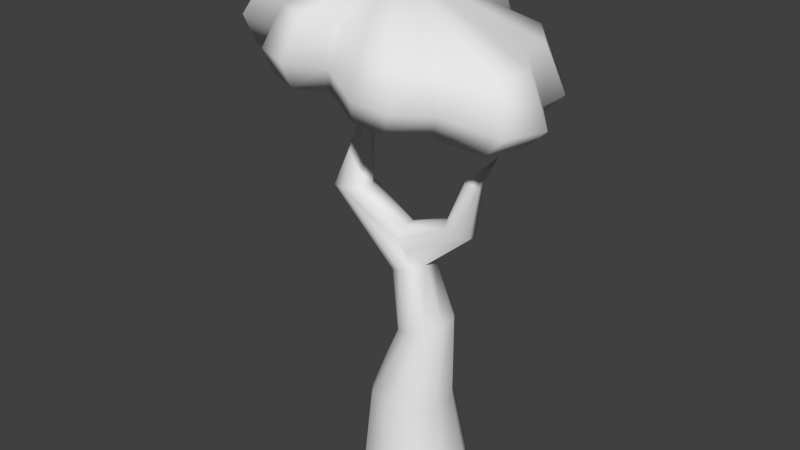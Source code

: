 # Source: myrrh-tree.blend  (saved by Blender 2.73.0; exported with 4.5.12 LTS)
import bpy
from mathutils import Matrix  # noqa: F401  (used for matrix-valued properties, if any)

bpy.ops.wm.read_factory_settings(use_empty=True)
scene = bpy.context.scene
scene.name = 'Scene'

# ---- collections
col_collection_1 = bpy.data.collections.new('Collection 1'); scene.collection.children.link(col_collection_1)

# ---- materials (node trees are filled in below, after node groups)
mat_material = bpy.data.materials.new('Material')
mat_material.alpha_threshold = 0.0
mat_material.use_transparent_shadow = False
mat_material.roughness = 0.5

# ---- material node trees

# ---- world
world_world = bpy.data.worlds.new('World'); scene.world = world_world
world_world.color = (0.05088, 0.05088, 0.05088)
world_world.use_sun_shadow = False
world_world.sun_shadow_jitter_overblur = 0.0
world_world.cycles.sampling_method = 'MANUAL'
world_world.cycles.sample_map_resolution = 256

# ---- meshes
me_plane = bpy.data.meshes.new('Plane')
me_plane.from_pydata([(-0.9348, 1.59, 2.562), (-0.5479, 1.846, 2.513), (0.09296, 1.822, 2.431), (0.359, 1.42, 2.397), (0.7943, 1.493, 2.342), (1.157, 1.042, 2.295), (1.157, 0.6516, 2.295), (1.483, 0.2371, 2.254), (1.326, -0.226, 2.274), (0.6734, -0.3114, 2.357), (-2.902, 0.6042, 2.265), (0.3469, -0.6405, 2.399), (-0.05214, -0.7014, 2.449), (-0.6567, -0.3479, 2.526), (-1.019, -0.6161, 2.573), (-1.394, -0.4942, 2.62), (-1.527, -0.0432, 2.637), (-2.144, -0.0432, 2.716), (-2.362, 0.2615, 2.744), (-2.277, 0.4322, 2.733), (-2.519, 0.6028, 2.764), (-2.619, 0.4042, 2.229), (-2.718, 0.2043, 2.242), (-2.463, -0.1527, 2.209), (-1.74, -0.1527, 2.117), (-1.585, -0.6811, 2.098), (-1.145, -0.8239, 2.042), (-0.7205, -0.5097, 1.987), (-0.01214, -0.9239, 1.897), (0.4553, -0.8525, 1.838), (0.8378, -0.4669, 1.789), (1.603, -0.3669, 1.692), (1.787, 0.1757, 1.668), (1.404, 0.6613, 1.717), (1.404, 1.118, 1.717), (0.9795, 1.647, 1.771), (0.4695, 1.561, 1.836), (0.1579, 2.032, 1.876), (-0.593, 2.061, 1.971), (-1.046, 1.761, 2.029), (-1.386, 1.932, 2.072), (-1.698, 1.818, 2.112), (-1.953, 1.332, 2.144), (-2.548, 1.318, 2.22), (-2.803, 1.175, 2.253), (-1.225, 1.736, 2.599), (-1.491, 1.639, 2.633), (-1.709, 1.224, 2.66), (-2.217, 1.212, 2.725), (-2.434, 1.09, 2.753), (-0.6232, 0.595, 3.014), (-2.711, 0.6032, 1.893), (-2.459, 0.425, 1.861), (-2.547, 0.2469, 1.872), (-2.32, -0.07118, 1.843), (-1.676, -0.07118, 1.761), (-1.538, -0.5419, 1.744), (-1.146, -0.6692, 1.694), (-0.7676, -0.3893, 1.646), (-0.1365, -0.7582, 1.565), (0.28, -0.6946, 1.512), (0.6208, -0.3511, 1.469), (1.302, -0.262, 1.382), (1.466, 0.2215, 1.361), (1.126, 0.6541, 1.405), (1.126, 1.061, 1.405), (0.747, 1.532, 1.453), (0.2926, 1.456, 1.511), (0.01492, 1.876, 1.546), (-0.654, 1.901, 1.631), (-1.058, 1.634, 1.683), (-1.361, 1.786, 1.721), (-1.639, 1.685, 1.756), (-1.866, 1.252, 1.785), (-2.396, 1.239, 1.853), (-2.623, 1.112, 1.882), (-0.8195, 0.595, 1.472), (-0.2284, 1.231, -3.722), (-0.6512, 1.094, -3.722), (-0.9126, 0.7342, -3.722), (-0.9126, 0.2895, -3.722), (-0.6512, -0.07018, -3.722), (-0.2284, -0.2076, -3.722), (0.1945, -0.07018, -3.722), (0.4559, 0.2895, -3.722), (0.4559, 0.7342, -3.722), (0.1945, 1.094, -3.722), (-0.2888, 1.078, -2.703), (-0.6217, 0.97, -2.703), (-0.8274, 0.6868, -2.703), (-0.8274, 0.3369, -2.703), (-0.6217, 0.05374, -2.703), (-0.2888, -0.05441, -2.703), (0.04403, 0.05374, -2.703), (0.2497, 0.3369, -2.703), (0.2497, 0.6868, -2.703), (0.04403, 0.97, -2.703), (-0.06109, 0.9012, -1.57), (-0.2774, 0.8268, -1.645), (-0.4111, 0.6322, -1.691), (-0.4111, 0.3917, -1.691), (-0.2774, 0.197, -1.645), (-0.06109, 0.1227, -1.57), (0.1552, 0.197, -1.495), (0.2889, 0.3917, -1.449), (0.2889, 0.6322, -1.449), (0.1552, 0.8268, -1.495), (-0.28, 0.7963, -0.7774), (-0.438, 0.742, -0.8319), (-0.5357, 0.5998, -0.8656), (-0.5357, 0.4241, -0.8656), (-0.438, 0.2819, -0.8319), (-0.28, 0.2276, -0.7774), (-0.122, 0.2819, -0.7229), (-0.02439, 0.4241, -0.6893), (-0.02439, 0.5998, -0.6893), (-0.122, 0.742, -0.7229), (-1.275, 0.7742, 0.0687), (-1.429, 0.7241, 0.05858), (-1.524, 0.593, 0.05232), (-1.524, 0.4309, 0.05232), (-1.429, 0.2998, 0.05858), (-1.275, 0.2497, 0.0687), (-1.121, 0.2998, 0.07882), (-1.026, 0.4309, 0.08507), (-1.026, 0.593, 0.08507), (-1.121, 0.7241, 0.07882), (-0.3691, 0.2895, -0.3814), (-0.2503, 0.2859, -0.5456), (-0.3736, 0.7342, -0.3753), (-0.2519, 0.738, -0.5435), (-0.3638, 0.428, -0.2382), (-0.3676, 0.5958, -0.2332), (0.6197, 0.4531, -0.1278), (0.6197, 0.5708, -0.1278), (0.3171, 0.3629, -0.0623), (0.4406, 0.3605, -0.1187), (0.3125, 0.6608, -0.0602), (0.4389, 0.6633, -0.118), (0.2729, 0.4557, 0.02291), (0.269, 0.5681, 0.02459), (-1.077, 0.6186, 0.9709), (-1.433, 0.5162, 1.302), (-1.145, 0.5492, 0.9345), (-1.126, 0.4481, 0.9446), (-1.047, 0.3967, 0.9872), (-0.9499, 0.4772, 1.04), (-0.9871, 0.6075, 1.02), (0.7332, 0.4764, 0.6266), (0.7332, 0.5475, 0.6266), (0.5565, 0.4219, 0.5651), (0.638, 0.4204, 0.5749), (0.5535, 0.6019, 0.5647), (0.6369, 0.6034, 0.5747), (0.5069, 0.478, 0.5951), (0.5044, 0.5459, 0.5947), (0.9443, 0.5119, 1.026)], [], [(28, 29, 11, 12), (29, 30, 9, 11), (21, 22, 18, 19), (26, 27, 13, 14), (42, 43, 48, 47), (25, 26, 14, 15), (22, 23, 17, 18), (40, 41, 46, 45), (37, 38, 1, 2), (35, 36, 3, 4), (38, 39, 0, 1), (10, 21, 19, 20), (43, 44, 49, 48), (33, 34, 5, 6), (24, 25, 15, 16), (41, 42, 47, 46), (27, 28, 12, 13), (39, 40, 45, 0), (31, 32, 7, 8), (36, 37, 2, 3), (32, 33, 6, 7), (34, 35, 4, 5), (30, 31, 8, 9), (44, 10, 20, 49), (23, 24, 16, 17), (19, 18, 50), (8, 7, 50), (18, 17, 50), (47, 48, 50), (2, 1, 50), (9, 8, 50), (11, 9, 50), (49, 20, 50), (45, 46, 50), (4, 3, 50), (1, 0, 50), (6, 5, 50), (17, 16, 50), (7, 6, 50), (3, 2, 50), (46, 47, 50), (13, 12, 50), (12, 11, 50), (16, 15, 50), (0, 45, 50), (20, 19, 50), (5, 4, 50), (14, 13, 50), (48, 49, 50), (15, 14, 50), (32, 31, 62, 63), (31, 30, 61, 62), (37, 36, 67, 68), (34, 33, 64, 65), (27, 26, 57, 58), (35, 34, 65, 66), (23, 22, 53, 54), (10, 44, 75, 51), (22, 21, 52, 53), (43, 42, 73, 74), (26, 25, 56, 57), (41, 40, 71, 72), (30, 29, 60, 61), (38, 37, 68, 69), (29, 28, 59, 60), (36, 35, 66, 67), (39, 38, 69, 70), (25, 24, 55, 56), (21, 10, 51, 52), (44, 43, 74, 75), (24, 23, 54, 55), (42, 41, 72, 73), (28, 27, 58, 59), (33, 32, 63, 64), (40, 39, 70, 71), (57, 56, 76), (71, 70, 76), (61, 60, 76), (68, 67, 76), (65, 64, 76), (66, 65, 76), (62, 61, 76), (51, 75, 76), (52, 51, 76), (58, 57, 76), (74, 73, 76), (55, 54, 76), (54, 53, 76), (72, 71, 76), (59, 58, 76), (69, 68, 76), (63, 62, 76), (67, 66, 76), (70, 69, 76), (64, 63, 76), (60, 59, 76), (75, 74, 76), (53, 52, 76), (56, 55, 76), (73, 72, 76), (86, 77, 87, 96), (85, 86, 96, 95), (84, 85, 95, 94), (83, 84, 94, 93), (82, 83, 93, 92), (81, 82, 92, 91), (80, 81, 91, 90), (79, 80, 90, 89), (78, 79, 89, 88), (77, 78, 88, 87), (96, 87, 97, 106), (95, 96, 106, 105), (94, 95, 105, 104), (93, 94, 104, 103), (92, 93, 103, 102), (91, 92, 102, 101), (90, 91, 101, 100), (89, 90, 100, 99), (88, 89, 99, 98), (87, 88, 98, 97), (106, 97, 107, 116), (105, 106, 116, 115), (104, 105, 115, 114), (103, 104, 114, 113), (102, 103, 113, 112), (101, 102, 112, 111), (100, 101, 111, 110), (99, 100, 110, 109), (98, 99, 109, 108), (97, 98, 108, 107), (116, 107, 117, 126, 129, 130), (132, 131, 139, 140), (128, 114, 133, 136), (131, 127, 135, 139), (112, 113, 128, 127, 123, 122), (111, 112, 122, 121), (110, 111, 121, 120), (109, 110, 120, 119), (108, 109, 119, 118), (107, 108, 118, 117), (132, 129, 126, 125), (115, 116, 130), (131, 132, 125, 124), (113, 114, 128), (131, 124, 123, 127), (140, 139, 154, 155), (136, 133, 148, 151), (139, 135, 150, 154), (115, 130, 138, 134), (129, 132, 140, 137), (130, 129, 137, 138), (127, 128, 136, 135), (114, 115, 134, 133), (124, 125, 147, 146), (125, 126, 147), (126, 117, 141, 147), (119, 120, 144, 143), (120, 121, 144), (121, 122, 145, 144), (134, 138, 153, 149), (137, 140, 155, 152), (138, 137, 152, 153), (135, 136, 151, 150), (133, 134, 149, 148), (123, 124, 146, 145), (122, 123, 145), (118, 119, 143, 141), (117, 118, 141), (145, 146, 142), (141, 143, 142), (144, 145, 142), (147, 141, 142), (146, 147, 142), (143, 144, 142), (155, 154, 156), (151, 148, 156), (154, 150, 156), (149, 153, 156), (152, 155, 156), (153, 152, 156), (150, 151, 156), (148, 149, 156)])
me_plane.polygons.foreach_set('use_smooth', [True] * 182)
_uv = me_plane.uv_layers.new(name='UVMap')
_uv.uv.foreach_set('vector', [0.6804, 0.4504, 0.7539, 0.4559, 0.7227, 0.5361, 0.6686, 0.5332, 0.7539, 0.4559, 0.8274, 0.4898, 0.7808, 0.5696, 0.7227, 0.5361, 0.2709, 0.7553, 0.2641, 0.722, 0.3471, 0.7325, 0.3586, 0.7562, 0.4846, 0.4927, 0.5651, 0.4902, 0.5796, 0.5782, 0.5176, 0.5655, 0.418, 0.9424, 0.3285, 0.9185, 0.3912, 0.8608, 0.4616, 0.8623, 0.4225, 0.5263, 0.4846, 0.4927, 0.5176, 0.5655, 0.4706, 0.5897, 0.2641, 0.722, 0.2891, 0.6584, 0.3664, 0.6869, 0.3471, 0.7325, 0.5397, 0.9901, 0.4902, 0.9827, 0.5144, 0.9053, 0.5522, 0.9117, 0.7788, 0.9537, 0.6751, 0.983, 0.6558, 0.9057, 0.7372, 0.8853, 0.9086, 0.862, 0.8378, 0.8972, 0.7782, 0.8306, 0.8365, 0.8196, 0.6751, 0.983, 0.596, 0.9784, 0.5924, 0.8932, 0.6558, 0.9057, 0.2559, 0.8062, 0.2709, 0.7553, 0.3586, 0.7562, 0.3369, 0.7891, 0.3285, 0.9185, 0.2895, 0.8918, 0.3626, 0.8462, 0.3912, 0.8608, 0.964, 0.7012, 0.9601, 0.7721, 0.8733, 0.7533, 0.87, 0.6992, 0.3759, 0.5939, 0.4225, 0.5263, 0.4706, 0.5897, 0.4454, 0.6528, 0.4902, 0.9827, 0.418, 0.9424, 0.4616, 0.8623, 0.5144, 0.9053, 0.5651, 0.4902, 0.6804, 0.4504, 0.6686, 0.5332, 0.5796, 0.5782, 0.596, 0.9784, 0.5397, 0.9901, 0.5522, 0.9117, 0.5924, 0.8932, 0.9421, 0.527, 0.9839, 0.6069, 0.8971, 0.6347, 0.866, 0.579, 0.8378, 0.8972, 0.7788, 0.9537, 0.7372, 0.8853, 0.7782, 0.8306, 0.9839, 0.6069, 0.964, 0.7012, 0.87, 0.6992, 0.8971, 0.6347, 0.9601, 0.7721, 0.9086, 0.862, 0.8365, 0.8196, 0.8733, 0.7533, 0.8274, 0.4898, 0.9421, 0.527, 0.866, 0.579, 0.7808, 0.5696, 0.2895, 0.8918, 0.2559, 0.8062, 0.3369, 0.7891, 0.3626, 0.8462, 0.2891, 0.6584, 0.3759, 0.5939, 0.4454, 0.6528, 0.3664, 0.6869, 0.3586, 0.7562, 0.3471, 0.7325, 0.602, 0.7334, 0.866, 0.579, 0.8971, 0.6347, 0.602, 0.7334, 0.3471, 0.7325, 0.3664, 0.6869, 0.602, 0.7334, 0.4616, 0.8623, 0.3912, 0.8608, 0.602, 0.7334, 0.7372, 0.8853, 0.6558, 0.9057, 0.602, 0.7334, 0.7808, 0.5696, 0.866, 0.579, 0.602, 0.7334, 0.7227, 0.5361, 0.7808, 0.5696, 0.602, 0.7334, 0.3626, 0.8462, 0.3369, 0.7891, 0.602, 0.7334, 0.5522, 0.9117, 0.5144, 0.9053, 0.602, 0.7334, 0.8365, 0.8196, 0.7782, 0.8306, 0.602, 0.7334, 0.6558, 0.9057, 0.5924, 0.8932, 0.602, 0.7334, 0.87, 0.6992, 0.8733, 0.7533, 0.602, 0.7334, 0.3664, 0.6869, 0.4454, 0.6528, 0.602, 0.7334, 0.8971, 0.6347, 0.87, 0.6992, 0.602, 0.7334, 0.7782, 0.8306, 0.7372, 0.8853, 0.602, 0.7334, 0.5144, 0.9053, 0.4616, 0.8623, 0.602, 0.7334, 0.5796, 0.5782, 0.6686, 0.5332, 0.602, 0.7334, 0.6686, 0.5332, 0.7227, 0.5361, 0.602, 0.7334, 0.4454, 0.6528, 0.4706, 0.5897, 0.602, 0.7334, 0.5924, 0.8932, 0.5522, 0.9117, 0.602, 0.7334, 0.3369, 0.7891, 0.3586, 0.7562, 0.602, 0.7334, 0.8733, 0.7533, 0.8365, 0.8196, 0.602, 0.7334, 0.5176, 0.5655, 0.5796, 0.5782, 0.602, 0.7334, 0.3912, 0.8608, 0.3626, 0.8462, 0.602, 0.7334, 0.4706, 0.5897, 0.5176, 0.5655, 0.602, 0.7334, 0.9479, 0.1751, 0.9781, 0.196, 0.9603, 0.2151, 0.9378, 0.1987, 0.9781, 0.196, 0.9823, 0.243, 0.959, 0.2534, 0.9603, 0.2151, 0.8062, 0.2464, 0.8318, 0.2263, 0.849, 0.2439, 0.8232, 0.2596, 0.8814, 0.1802, 0.9102, 0.182, 0.9081, 0.2084, 0.8844, 0.2047, 0.9663, 0.3455, 0.9659, 0.3769, 0.9472, 0.3668, 0.9429, 0.3395, 0.844, 0.1984, 0.8814, 0.1802, 0.8844, 0.2047, 0.8545, 0.2185, 0.8986, 0.4492, 0.8724, 0.4588, 0.8706, 0.4356, 0.8909, 0.4278, 0.8387, 0.4606, 0.8057, 0.444, 0.821, 0.4245, 0.8453, 0.4385, 0.8724, 0.4588, 0.8591, 0.4546, 0.8605, 0.4293, 0.8706, 0.4356, 0.7974, 0.4256, 0.7979, 0.3888, 0.8213, 0.3798, 0.8164, 0.4111, 0.9659, 0.3769, 0.9502, 0.4004, 0.9352, 0.3856, 0.9472, 0.3668, 0.7834, 0.3591, 0.7827, 0.3389, 0.8037, 0.338, 0.8047, 0.3544, 0.9823, 0.243, 0.9935, 0.2745, 0.9707, 0.2806, 0.959, 0.2534, 0.791, 0.2865, 0.8062, 0.2464, 0.8232, 0.2596, 0.8112, 0.2935, 0.9935, 0.2745, 0.9914, 0.3043, 0.9687, 0.3041, 0.9707, 0.2806, 0.8318, 0.2263, 0.844, 0.1984, 0.8545, 0.2185, 0.849, 0.2439, 0.7915, 0.318, 0.791, 0.2865, 0.8112, 0.2935, 0.8144, 0.3219, 0.9502, 0.4004, 0.9208, 0.4134, 0.9062, 0.3932, 0.9352, 0.3856, 0.8591, 0.4546, 0.8387, 0.4606, 0.8453, 0.4385, 0.8605, 0.4293, 0.8057, 0.444, 0.7974, 0.4256, 0.8164, 0.4111, 0.821, 0.4245, 0.9208, 0.4134, 0.8986, 0.4492, 0.8909, 0.4278, 0.9062, 0.3932, 0.7979, 0.3888, 0.7834, 0.3591, 0.8047, 0.3544, 0.8213, 0.3798, 0.9914, 0.3043, 0.9663, 0.3455, 0.9429, 0.3395, 0.9687, 0.3041, 0.9102, 0.182, 0.9479, 0.1751, 0.9378, 0.1987, 0.9081, 0.2084, 0.7827, 0.3389, 0.7915, 0.318, 0.8144, 0.3219, 0.8037, 0.338, 0.9472, 0.3668, 0.9352, 0.3856, 0.8807, 0.3239, 0.8037, 0.338, 0.8144, 0.3219, 0.8807, 0.3239, 0.959, 0.2534, 0.9707, 0.2806, 0.8807, 0.3239, 0.8232, 0.2596, 0.849, 0.2439, 0.8807, 0.3239, 0.8844, 0.2047, 0.9081, 0.2084, 0.8807, 0.3239, 0.8545, 0.2185, 0.8844, 0.2047, 0.8807, 0.3239, 0.9603, 0.2151, 0.959, 0.2534, 0.8807, 0.3239, 0.8453, 0.4385, 0.821, 0.4245, 0.8807, 0.3239, 0.8605, 0.4293, 0.8453, 0.4385, 0.8807, 0.3239, 0.9429, 0.3395, 0.9472, 0.3668, 0.8807, 0.3239, 0.8164, 0.4111, 0.8213, 0.3798, 0.8807, 0.3239, 0.9062, 0.3932, 0.8909, 0.4278, 0.8807, 0.3239, 0.8909, 0.4278, 0.8706, 0.4356, 0.8807, 0.3239, 0.8047, 0.3544, 0.8037, 0.338, 0.8807, 0.3239, 0.9687, 0.3041, 0.9429, 0.3395, 0.8807, 0.3239, 0.8112, 0.2935, 0.8232, 0.2596, 0.8807, 0.3239, 0.9378, 0.1987, 0.9603, 0.2151, 0.8807, 0.3239, 0.849, 0.2439, 0.8545, 0.2185, 0.8807, 0.3239, 0.8144, 0.3219, 0.8112, 0.2935, 0.8807, 0.3239, 0.9081, 0.2084, 0.9378, 0.1987, 0.8807, 0.3239, 0.9707, 0.2806, 0.9687, 0.3041, 0.8807, 0.3239, 0.821, 0.4245, 0.8164, 0.4111, 0.8807, 0.3239, 0.8706, 0.4356, 0.8605, 0.4293, 0.8807, 0.3239, 0.9352, 0.3856, 0.9062, 0.3932, 0.8807, 0.3239, 0.8213, 0.3798, 0.8047, 0.3544, 0.8807, 0.3239, 0.4765, 0.121, 0.5323, 0.158, 0.4479, 0.2916, 0.4008, 0.2635, 0.4175, 0.0893, 0.4765, 0.121, 0.4008, 0.2635, 0.35, 0.2383, 0.3553, 0.06369, 0.4175, 0.0893, 0.35, 0.2383, 0.2973, 0.2167, 0.2911, 0.0449, 0.3553, 0.06369, 0.2973, 0.2167, 0.2441, 0.1981, 0.2259, 0.03226, 0.2911, 0.0449, 0.2441, 0.1981, 0.1918, 0.184, 0.1596, 0.02516, 0.2259, 0.03226, 0.1918, 0.184, 0.141, 0.1754, 0.09236, 0.02335, 0.1596, 0.02516, 0.141, 0.1754, 0.09095, 0.1733, 0.02621, 0.02626, 0.09236, 0.02335, 0.09095, 0.1733, 0.03994, 0.1781, 0.5854, 0.1998, 0.6359, 0.246, 0.5289, 0.3595, 0.4905, 0.3229, 0.5323, 0.158, 0.5854, 0.1998, 0.4905, 0.3229, 0.4479, 0.2916, 0.4008, 0.2635, 0.4479, 0.2916, 0.3295, 0.4205, 0.2982, 0.4104, 0.35, 0.2383, 0.4008, 0.2635, 0.2982, 0.4104, 0.2683, 0.4005, 0.2973, 0.2167, 0.35, 0.2383, 0.2683, 0.4005, 0.2394, 0.3882, 0.2441, 0.1981, 0.2973, 0.2167, 0.2394, 0.3882, 0.2109, 0.3745, 0.1918, 0.184, 0.2441, 0.1981, 0.2109, 0.3745, 0.1811, 0.3595, 0.141, 0.1754, 0.1918, 0.184, 0.1811, 0.3595, 0.1481, 0.3463, 0.09095, 0.1733, 0.141, 0.1754, 0.1481, 0.3463, 0.1113, 0.3396, 0.03994, 0.1781, 0.09095, 0.1733, 0.1113, 0.3396, 0.07288, 0.3417, 0.4905, 0.3229, 0.5289, 0.3595, 0.3919, 0.4557, 0.3615, 0.4342, 0.4479, 0.2916, 0.4905, 0.3229, 0.3615, 0.4342, 0.3295, 0.4205, 0.2982, 0.4104, 0.3295, 0.4205, 0.2657, 0.521, 0.2456, 0.5058, 0.2683, 0.4005, 0.2982, 0.4104, 0.2456, 0.5058, 0.2263, 0.4939, 0.2394, 0.3882, 0.2683, 0.4005, 0.2263, 0.4939, 0.2055, 0.4864, 0.2109, 0.3745, 0.2394, 0.3882, 0.2055, 0.4864, 0.1829, 0.4817, 0.1811, 0.3595, 0.2109, 0.3745, 0.1829, 0.4817, 0.1569, 0.4791, 0.1481, 0.3463, 0.1811, 0.3595, 0.1569, 0.4791, 0.1297, 0.4785, 0.1113, 0.3396, 0.1481, 0.3463, 0.1297, 0.4785, 0.1004, 0.476, 0.07288, 0.3417, 0.1113, 0.3396, 0.1004, 0.476, 0.07338, 0.4714, 0.3615, 0.4342, 0.3919, 0.4557, 0.3084, 0.5552, 0.2858, 0.5384, 0.3295, 0.4205, 0.3615, 0.4342, 0.2858, 0.5384, 0.2657, 0.521, 0.2456, 0.5058, 0.2657, 0.521, 0.2041, 0.7184, 0.1876, 0.7002, 0.2199, 0.5577, 0.2323, 0.533, 0.7522, 0.2658, 0.7325, 0.2843, 0.6524, 0.1952, 0.6654, 0.1796, 0.8421, 0.08093, 0.8177, 0.1323, 0.6889, 0.1021, 0.707, 0.08235, 0.826, 0.01662, 0.8438, 0.04605, 0.7146, 0.06311, 0.708, 0.04218, 0.1569, 0.4791, 0.1829, 0.4817, 0.1743, 0.5105, 0.1673, 0.5363, 0.09902, 0.6647, 0.07438, 0.6669, 0.1297, 0.4785, 0.1569, 0.4791, 0.07438, 0.6669, 0.05401, 0.6691, 0.1004, 0.476, 0.1297, 0.4785, 0.05401, 0.6691, 0.03365, 0.6691, 0.07338, 0.4714, 0.1004, 0.476, 0.03365, 0.6691, 0.01039, 0.6679, 0.2858, 0.5384, 0.3084, 0.5552, 0.2357, 0.7514, 0.2185, 0.7351, 0.2657, 0.521, 0.2858, 0.5384, 0.2185, 0.7351, 0.2041, 0.7184, 0.1961, 0.5659, 0.2199, 0.5577, 0.1876, 0.7002, 0.1615, 0.6818, 0.2263, 0.4939, 0.2456, 0.5058, 0.2323, 0.533, 0.1802, 0.5578, 0.1961, 0.5659, 0.1615, 0.6818, 0.1289, 0.6689, 0.1829, 0.4817, 0.2055, 0.4864, 0.1743, 0.5105, 0.1802, 0.5578, 0.1289, 0.6689, 0.09902, 0.6647, 0.1673, 0.5363, 0.6654, 0.1796, 0.6524, 0.1952, 0.5674, 0.134, 0.5752, 0.1253, 0.707, 0.08235, 0.6889, 0.1021, 0.5764, 0.06693, 0.5965, 0.05532, 0.708, 0.04218, 0.7146, 0.06311, 0.6057, 0.04461, 0.6052, 0.0306, 0.8082, 0.1641, 0.8004, 0.2205, 0.6881, 0.1445, 0.6845, 0.1173, 0.7827, 0.251, 0.7522, 0.2658, 0.6654, 0.1796, 0.6833, 0.1658, 0.8004, 0.2205, 0.7827, 0.251, 0.6833, 0.1658, 0.6881, 0.1445, 0.8438, 0.04605, 0.8421, 0.08093, 0.707, 0.08235, 0.7146, 0.06311, 0.8177, 0.1323, 0.8082, 0.1641, 0.6845, 0.1173, 0.6889, 0.1021, 0.1289, 0.6689, 0.1615, 0.6818, 0.101, 0.8068, 0.08873, 0.8022, 0.1615, 0.6818, 0.1876, 0.7002, 0.101, 0.8068, 0.1876, 0.7002, 0.2041, 0.7184, 0.111, 0.8118, 0.101, 0.8068, 0.01039, 0.6679, 0.03365, 0.6691, 0.06318, 0.7965, 0.048, 0.7992, 0.03365, 0.6691, 0.05401, 0.6691, 0.06318, 0.7965, 0.05401, 0.6691, 0.07438, 0.6669, 0.07586, 0.7977, 0.06318, 0.7965, 0.6845, 0.1173, 0.6881, 0.1445, 0.5821, 0.1007, 0.5722, 0.07962, 0.6833, 0.1658, 0.6654, 0.1796, 0.5752, 0.1253, 0.5834, 0.1149, 0.6881, 0.1445, 0.6833, 0.1658, 0.5834, 0.1149, 0.5821, 0.1007, 0.7146, 0.06311, 0.707, 0.08235, 0.5965, 0.05532, 0.6057, 0.04461, 0.6889, 0.1021, 0.6845, 0.1173, 0.5722, 0.07962, 0.5764, 0.06693, 0.09902, 0.6647, 0.1289, 0.6689, 0.08873, 0.8022, 0.07586, 0.7977, 0.07438, 0.6669, 0.09902, 0.6647, 0.07586, 0.7977, 0.2185, 0.7351, 0.2357, 0.7514, 0.1213, 0.8209, 0.111, 0.8118, 0.2041, 0.7184, 0.2185, 0.7351, 0.111, 0.8118, 0.07586, 0.7977, 0.08873, 0.8022, 0.0693, 0.8654, 0.111, 0.8118, 0.1213, 0.8209, 0.0693, 0.8654, 0.06318, 0.7965, 0.07586, 0.7977, 0.0693, 0.8654, 0.101, 0.8068, 0.111, 0.8118, 0.0693, 0.8654, 0.08873, 0.8022, 0.101, 0.8068, 0.0693, 0.8654, 0.048, 0.7992, 0.06318, 0.7965, 0.0693, 0.8654, 0.5752, 0.1253, 0.5674, 0.134, 0.4951, 0.04879, 0.5965, 0.05532, 0.5764, 0.06693, 0.4951, 0.04879, 0.6052, 0.0306, 0.6057, 0.04461, 0.4951, 0.04879, 0.5722, 0.07962, 0.5821, 0.1007, 0.4951, 0.04879, 0.5834, 0.1149, 0.5752, 0.1253, 0.4951, 0.04879, 0.5821, 0.1007, 0.5834, 0.1149, 0.4951, 0.04879, 0.6057, 0.04461, 0.5965, 0.05532, 0.4951, 0.04879, 0.5764, 0.06693, 0.5722, 0.07962, 0.4951, 0.04879])
me_plane.materials.append(mat_material)
me_plane.use_remesh_preserve_volume = False
me_plane.use_remesh_preserve_attributes = False
me_plane.use_mirror_vertex_groups = False
me_plane.use_paint_bone_selection = False
me_plane.use_paint_mask = True
me_plane.update()

# ---- objects
ob_plane = bpy.data.objects.new('Plane', me_plane)

# ---- transforms, parenting, visibility, modifiers, constraints
ob_plane.location = (0.2264, -0.5119, 3.709)
ob_plane.lineart.crease_threshold = 0.0

# ---- collection membership
col_collection_1.objects.link(ob_plane)

# ---- scene / render settings (as saved in the file)
scene.frame_start = 1; scene.frame_end = 250; scene.frame_set(3)
scene.render.engine = 'BLENDER_EEVEE_NEXT'
scene.render.resolution_percentage = 50
scene.render.dither_intensity = 0.0
scene.cycles.use_denoising = False
scene.cycles.samples = 10
scene.cycles.sampling_pattern = 'TABULATED_SOBOL'
scene.cycles.light_sampling_threshold = 0.0
scene.cycles.use_adaptive_sampling = False
scene.cycles.use_light_tree = False
scene.cycles.blur_glossy = 0.0
scene.cycles.pixel_filter_type = 'GAUSSIAN'
scene.cycles.sample_clamp_indirect = 0.0
scene.view_settings.view_transform = 'Standard'
bpy.context.view_layer.update()

# ---- added for rendering (the .blend has no active camera and no usable light): camera, sun
cam_auto = bpy.data.cameras.new('AutoCamera')
cam_auto.lens = 50.0
cam_auto.sensor_width = 36.0
cam_auto.clip_end = 1000.0
ob_auto_camera = bpy.data.objects.new('AutoCamera', cam_auto)
scene.collection.objects.link(ob_auto_camera)
ob_auto_camera.location = (7.74861, -9.63912, 9.81913)
ob_auto_camera.rotation_euler = (1.09748, -7.21219e-08, 0.694738)
scene.camera = ob_auto_camera
light_auto_sun = bpy.data.lights.new('AutoSun', 'SUN')
light_auto_sun.energy = 3.0
light_auto_sun.angle = 0.0523599
ob_auto_sun = bpy.data.objects.new('AutoSun', light_auto_sun)
scene.collection.objects.link(ob_auto_sun)
ob_auto_sun.rotation_euler = (0.872665, 0.174533, 0.523599)
bpy.context.view_layer.update()

